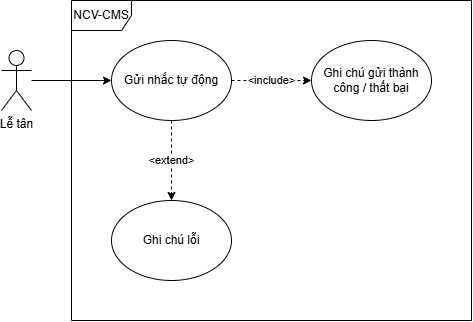

The diagram above was exported from draw.io. Its source (the exported page's mxGraphModel, read from the mxfile embedded in the PNG):
<mxGraphModel dx="719" dy="363" grid="1" gridSize="10" guides="1" tooltips="1" connect="1" arrows="1" fold="1" page="1" pageScale="1" pageWidth="827" pageHeight="1169" math="0" shadow="0">
  <root>
    <mxCell id="0" />
    <mxCell id="1" parent="0" />
    <mxCell id="Z1UMBTU9CC8CwzMGkIar-54" value="Lễ tân" style="shape=umlActor;verticalLabelPosition=bottom;verticalAlign=top;html=1;outlineConnect=0;" vertex="1" parent="1">
      <mxGeometry x="380" y="450" width="30" height="60" as="geometry" />
    </mxCell>
    <mxCell id="Z1UMBTU9CC8CwzMGkIar-55" value="Gửi nhắc tự động" style="ellipse;whiteSpace=wrap;html=1;" vertex="1" parent="1">
      <mxGeometry x="490" y="440" width="120" height="80" as="geometry" />
    </mxCell>
    <mxCell id="Z1UMBTU9CC8CwzMGkIar-56" value="" style="endArrow=classic;html=1;rounded=0;" edge="1" parent="1" source="Z1UMBTU9CC8CwzMGkIar-54" target="Z1UMBTU9CC8CwzMGkIar-55">
      <mxGeometry width="50" height="50" relative="1" as="geometry">
        <mxPoint x="490" y="580" as="sourcePoint" />
        <mxPoint x="631" y="593" as="targetPoint" />
      </mxGeometry>
    </mxCell>
    <mxCell id="Z1UMBTU9CC8CwzMGkIar-57" value="NCV-CMS" style="shape=umlFrame;whiteSpace=wrap;html=1;pointerEvents=0;" vertex="1" parent="1">
      <mxGeometry x="450" y="400" width="400" height="320" as="geometry" />
    </mxCell>
    <mxCell id="Z1UMBTU9CC8CwzMGkIar-58" value="Ghi chú gửi thành công / thất bại" style="ellipse;whiteSpace=wrap;html=1;" vertex="1" parent="1">
      <mxGeometry x="690" y="440" width="120" height="80" as="geometry" />
    </mxCell>
    <mxCell id="Z1UMBTU9CC8CwzMGkIar-59" value="&amp;lt;include&amp;gt;" style="endArrow=classic;html=1;rounded=0;dashed=1;" edge="1" parent="1" source="Z1UMBTU9CC8CwzMGkIar-55" target="Z1UMBTU9CC8CwzMGkIar-58">
      <mxGeometry width="50" height="50" relative="1" as="geometry">
        <mxPoint x="866" y="620" as="sourcePoint" />
        <mxPoint x="840" y="666" as="targetPoint" />
      </mxGeometry>
    </mxCell>
    <mxCell id="Z1UMBTU9CC8CwzMGkIar-60" value="Ghi chú lỗi" style="ellipse;whiteSpace=wrap;html=1;" vertex="1" parent="1">
      <mxGeometry x="490" y="600" width="120" height="80" as="geometry" />
    </mxCell>
    <mxCell id="Z1UMBTU9CC8CwzMGkIar-61" value="&amp;lt;extend&amp;gt;" style="endArrow=classic;html=1;rounded=0;dashed=1;" edge="1" parent="1" source="Z1UMBTU9CC8CwzMGkIar-55" target="Z1UMBTU9CC8CwzMGkIar-60">
      <mxGeometry width="50" height="50" relative="1" as="geometry">
        <mxPoint x="670" y="630" as="sourcePoint" />
        <mxPoint x="720" y="580" as="targetPoint" />
      </mxGeometry>
    </mxCell>
  </root>
</mxGraphModel>